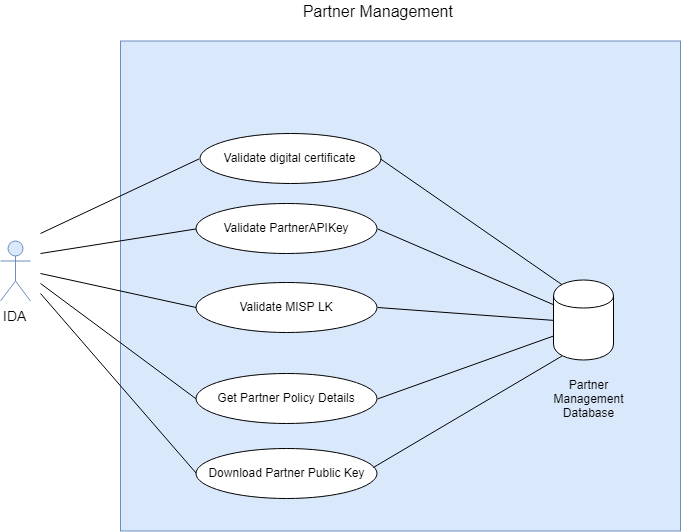

The diagram above was exported from draw.io. Its source (the exported page's mxGraphModel, read from the mxfile embedded in the PNG):
<mxGraphModel dx="1400" dy="686" grid="1" gridSize="10" guides="1" tooltips="1" connect="1" arrows="1" fold="1" page="1" pageScale="1" pageWidth="1100" pageHeight="850" math="0" shadow="0">
  <root>
    <mxCell id="GBDpNQw798q4a4SRf_2u-0" />
    <mxCell id="GBDpNQw798q4a4SRf_2u-1" parent="GBDpNQw798q4a4SRf_2u-0" />
    <mxCell id="E3GYp9oRrVjMbu_PFGZT-0" value="IDA" style="shape=umlActor;verticalLabelPosition=bottom;labelBackgroundColor=#ffffff;verticalAlign=top;html=1;outlineConnect=0;fontSize=14;fillColor=#dae8fc;strokeColor=#6c8ebf;" parent="GBDpNQw798q4a4SRf_2u-1" vertex="1">
      <mxGeometry x="70" y="357.5" width="30" height="60" as="geometry" />
    </mxCell>
    <mxCell id="E3GYp9oRrVjMbu_PFGZT-1" value="" style="rounded=0;whiteSpace=wrap;html=1;fontSize=16;fillColor=#dae8fc;strokeColor=#6c8ebf;" parent="GBDpNQw798q4a4SRf_2u-1" vertex="1">
      <mxGeometry x="190" y="157.5" width="560" height="490" as="geometry" />
    </mxCell>
    <mxCell id="2zBuZbJ_LK4b6_-fqnwa-0" value="Validate PartnerAPIKey" style="ellipse;whiteSpace=wrap;html=1;" parent="GBDpNQw798q4a4SRf_2u-1" vertex="1">
      <mxGeometry x="266" y="320" width="181" height="50" as="geometry" />
    </mxCell>
    <mxCell id="2zBuZbJ_LK4b6_-fqnwa-1" value="" style="shape=cylinder;whiteSpace=wrap;html=1;boundedLbl=1;backgroundOutline=1;" parent="GBDpNQw798q4a4SRf_2u-1" vertex="1">
      <mxGeometry x="623" y="396.5" width="60" height="80" as="geometry" />
    </mxCell>
    <mxCell id="2zBuZbJ_LK4b6_-fqnwa-2" value="Validate MISP LK" style="ellipse;whiteSpace=wrap;html=1;" parent="GBDpNQw798q4a4SRf_2u-1" vertex="1">
      <mxGeometry x="266" y="399" width="181" height="50" as="geometry" />
    </mxCell>
    <mxCell id="2zBuZbJ_LK4b6_-fqnwa-3" value="Get Partner Policy Details" style="ellipse;whiteSpace=wrap;html=1;" parent="GBDpNQw798q4a4SRf_2u-1" vertex="1">
      <mxGeometry x="266" y="490" width="181" height="50" as="geometry" />
    </mxCell>
    <mxCell id="uzSgC4NNzcTVcMHwSNmk-0" value="Partner Management&amp;nbsp;" style="text;html=1;strokeColor=none;fillColor=none;align=center;verticalAlign=middle;whiteSpace=wrap;rounded=0;fontSize=16;" parent="GBDpNQw798q4a4SRf_2u-1" vertex="1">
      <mxGeometry x="357" y="117.5" width="186" height="20" as="geometry" />
    </mxCell>
    <mxCell id="_GwTjLXT6fHTaS2CnqqG-0" value="Partner Management Database" style="text;html=1;strokeColor=none;fillColor=none;align=center;verticalAlign=middle;whiteSpace=wrap;rounded=0;" parent="GBDpNQw798q4a4SRf_2u-1" vertex="1">
      <mxGeometry x="623" y="485" width="70" height="60" as="geometry" />
    </mxCell>
    <mxCell id="-qZih32EsM5wiSFLBwVS-0" value="" style="endArrow=none;html=1;fontSize=14;entryX=0;entryY=0.5;entryDx=0;entryDy=0;" parent="GBDpNQw798q4a4SRf_2u-1" target="2zBuZbJ_LK4b6_-fqnwa-0" edge="1">
      <mxGeometry width="50" height="50" relative="1" as="geometry">
        <mxPoint x="110" y="370" as="sourcePoint" />
        <mxPoint x="110" y="250" as="targetPoint" />
      </mxGeometry>
    </mxCell>
    <mxCell id="-qZih32EsM5wiSFLBwVS-1" value="" style="endArrow=none;html=1;fontSize=14;entryX=0;entryY=0.5;entryDx=0;entryDy=0;" parent="GBDpNQw798q4a4SRf_2u-1" target="2zBuZbJ_LK4b6_-fqnwa-2" edge="1">
      <mxGeometry width="50" height="50" relative="1" as="geometry">
        <mxPoint x="110" y="390" as="sourcePoint" />
        <mxPoint x="278.57142857142867" y="285.42857142857144" as="targetPoint" />
      </mxGeometry>
    </mxCell>
    <mxCell id="-qZih32EsM5wiSFLBwVS-2" value="" style="endArrow=none;html=1;fontSize=14;entryX=0;entryY=0.5;entryDx=0;entryDy=0;" parent="GBDpNQw798q4a4SRf_2u-1" target="2zBuZbJ_LK4b6_-fqnwa-3" edge="1">
      <mxGeometry width="50" height="50" relative="1" as="geometry">
        <mxPoint x="110" y="400" as="sourcePoint" />
        <mxPoint x="278.57142857142867" y="379.7142857142858" as="targetPoint" />
      </mxGeometry>
    </mxCell>
    <mxCell id="-qZih32EsM5wiSFLBwVS-3" value="" style="endArrow=none;html=1;fontSize=14;exitX=1;exitY=0.5;exitDx=0;exitDy=0;entryX=0;entryY=0.3;entryDx=0;entryDy=0;" parent="GBDpNQw798q4a4SRf_2u-1" source="2zBuZbJ_LK4b6_-fqnwa-0" target="2zBuZbJ_LK4b6_-fqnwa-1" edge="1">
      <mxGeometry width="50" height="50" relative="1" as="geometry">
        <mxPoint x="570" y="290" as="sourcePoint" />
        <mxPoint x="620" y="240" as="targetPoint" />
      </mxGeometry>
    </mxCell>
    <mxCell id="-qZih32EsM5wiSFLBwVS-4" value="" style="endArrow=none;html=1;fontSize=14;exitX=1;exitY=0.5;exitDx=0;exitDy=0;entryX=0;entryY=0.5;entryDx=0;entryDy=0;" parent="GBDpNQw798q4a4SRf_2u-1" source="2zBuZbJ_LK4b6_-fqnwa-2" target="2zBuZbJ_LK4b6_-fqnwa-1" edge="1">
      <mxGeometry width="50" height="50" relative="1" as="geometry">
        <mxPoint x="460.0000000000002" y="285.42857142857144" as="sourcePoint" />
        <mxPoint x="628.5714285714287" y="335.42857142857144" as="targetPoint" />
      </mxGeometry>
    </mxCell>
    <mxCell id="-qZih32EsM5wiSFLBwVS-5" value="" style="endArrow=none;html=1;fontSize=14;exitX=1;exitY=0.5;exitDx=0;exitDy=0;entryX=0;entryY=0.7;entryDx=0;entryDy=0;" parent="GBDpNQw798q4a4SRf_2u-1" source="2zBuZbJ_LK4b6_-fqnwa-3" target="2zBuZbJ_LK4b6_-fqnwa-1" edge="1">
      <mxGeometry width="50" height="50" relative="1" as="geometry">
        <mxPoint x="460.0000000000002" y="379.7142857142858" as="sourcePoint" />
        <mxPoint x="620" y="360" as="targetPoint" />
      </mxGeometry>
    </mxCell>
    <mxCell id="rmPLjfxBrf25xxLmqzEz-0" value="Download Partner Public Key" style="ellipse;whiteSpace=wrap;html=1;" parent="GBDpNQw798q4a4SRf_2u-1" vertex="1">
      <mxGeometry x="266" y="565" width="181" height="50" as="geometry" />
    </mxCell>
    <mxCell id="rmPLjfxBrf25xxLmqzEz-1" value="" style="endArrow=none;html=1;fontSize=14;entryX=0;entryY=0.5;entryDx=0;entryDy=0;" parent="GBDpNQw798q4a4SRf_2u-1" target="rmPLjfxBrf25xxLmqzEz-0" edge="1">
      <mxGeometry width="50" height="50" relative="1" as="geometry">
        <mxPoint x="110" y="410" as="sourcePoint" />
        <mxPoint x="279" y="470" as="targetPoint" />
      </mxGeometry>
    </mxCell>
    <mxCell id="rmPLjfxBrf25xxLmqzEz-2" value="" style="endArrow=none;html=1;fontSize=14;entryX=0.15;entryY=0.95;entryDx=0;entryDy=0;entryPerimeter=0;exitX=0.978;exitY=0.367;exitDx=0;exitDy=0;exitPerimeter=0;" parent="GBDpNQw798q4a4SRf_2u-1" source="rmPLjfxBrf25xxLmqzEz-0" target="2zBuZbJ_LK4b6_-fqnwa-1" edge="1">
      <mxGeometry width="50" height="50" relative="1" as="geometry">
        <mxPoint x="120" y="420" as="sourcePoint" />
        <mxPoint x="279" y="545" as="targetPoint" />
      </mxGeometry>
    </mxCell>
    <mxCell id="c3dCBmequ7XbL02U0WML-0" value="Validate digital certificate" style="ellipse;whiteSpace=wrap;html=1;" parent="GBDpNQw798q4a4SRf_2u-1" vertex="1">
      <mxGeometry x="269" y="250" width="181" height="50" as="geometry" />
    </mxCell>
    <mxCell id="c3dCBmequ7XbL02U0WML-2" value="" style="endArrow=none;html=1;fontSize=14;entryX=0;entryY=0.5;entryDx=0;entryDy=0;" parent="GBDpNQw798q4a4SRf_2u-1" target="c3dCBmequ7XbL02U0WML-0" edge="1">
      <mxGeometry width="50" height="50" relative="1" as="geometry">
        <mxPoint x="110" y="350" as="sourcePoint" />
        <mxPoint x="279" y="373" as="targetPoint" />
      </mxGeometry>
    </mxCell>
    <mxCell id="c3dCBmequ7XbL02U0WML-3" value="" style="endArrow=none;html=1;fontSize=14;entryX=0.15;entryY=0.05;entryDx=0;entryDy=0;entryPerimeter=0;exitX=1;exitY=0.5;exitDx=0;exitDy=0;" parent="GBDpNQw798q4a4SRf_2u-1" source="c3dCBmequ7XbL02U0WML-0" target="2zBuZbJ_LK4b6_-fqnwa-1" edge="1">
      <mxGeometry width="50" height="50" relative="1" as="geometry">
        <mxPoint x="120" y="360" as="sourcePoint" />
        <mxPoint x="299" y="285" as="targetPoint" />
      </mxGeometry>
    </mxCell>
  </root>
</mxGraphModel>